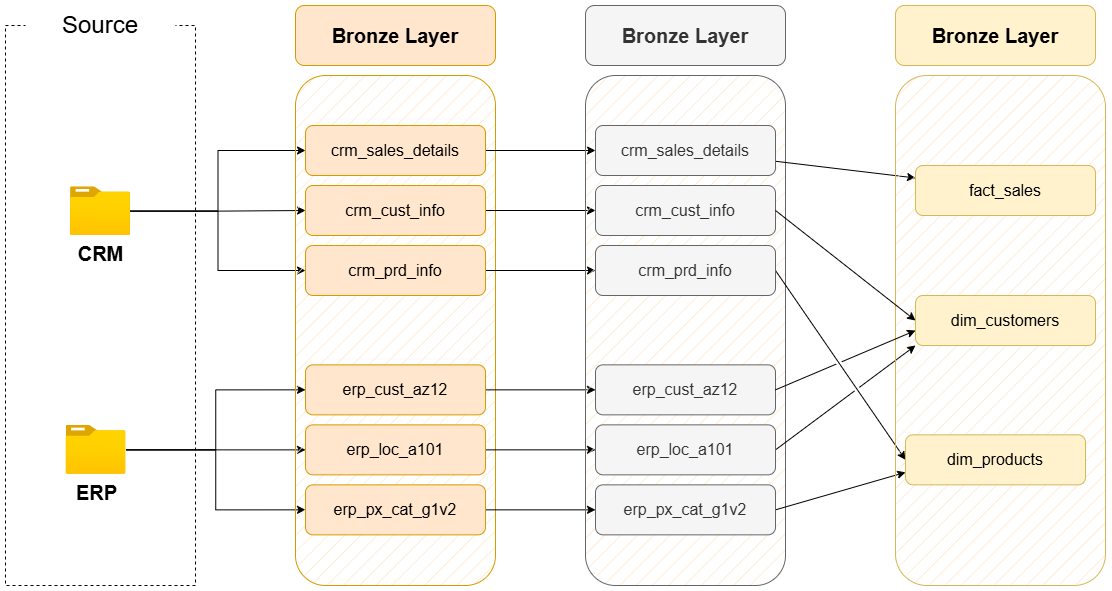

The diagram above was exported from draw.io. Its source (the exported page's mxGraphModel, read from the mxfile embedded in the PNG):
<mxGraphModel dx="1313" dy="711" grid="1" gridSize="10" guides="1" tooltips="1" connect="1" arrows="1" fold="1" page="1" pageScale="1" pageWidth="850" pageHeight="1100" math="0" shadow="0">
  <root>
    <mxCell id="0" />
    <mxCell id="1" parent="0" />
    <mxCell id="SR4lXkgio3CzSkqSdlPg-1" value="" style="rounded=0;whiteSpace=wrap;html=1;fillColor=none;dashed=1;" parent="1" vertex="1">
      <mxGeometry x="210" y="240" width="190" height="560" as="geometry" />
    </mxCell>
    <mxCell id="SR4lXkgio3CzSkqSdlPg-2" value="&lt;font style=&quot;font-size: 24px;&quot;&gt;Source&lt;/font&gt;" style="rounded=0;whiteSpace=wrap;html=1;strokeColor=none;" parent="1" vertex="1">
      <mxGeometry x="230" y="220" width="150" height="40" as="geometry" />
    </mxCell>
    <mxCell id="SR4lXkgio3CzSkqSdlPg-14" style="edgeStyle=orthogonalEdgeStyle;rounded=0;orthogonalLoop=1;jettySize=auto;html=1;entryX=0;entryY=0.5;entryDx=0;entryDy=0;" parent="1" source="SR4lXkgio3CzSkqSdlPg-3" target="SR4lXkgio3CzSkqSdlPg-10" edge="1">
      <mxGeometry relative="1" as="geometry" />
    </mxCell>
    <mxCell id="SR4lXkgio3CzSkqSdlPg-15" style="edgeStyle=orthogonalEdgeStyle;rounded=0;orthogonalLoop=1;jettySize=auto;html=1;entryX=0;entryY=0.5;entryDx=0;entryDy=0;" parent="1" source="SR4lXkgio3CzSkqSdlPg-3" target="SR4lXkgio3CzSkqSdlPg-12" edge="1">
      <mxGeometry relative="1" as="geometry" />
    </mxCell>
    <mxCell id="SR4lXkgio3CzSkqSdlPg-16" style="edgeStyle=orthogonalEdgeStyle;rounded=0;orthogonalLoop=1;jettySize=auto;html=1;entryX=0;entryY=0.5;entryDx=0;entryDy=0;" parent="1" source="SR4lXkgio3CzSkqSdlPg-3" target="SR4lXkgio3CzSkqSdlPg-13" edge="1">
      <mxGeometry relative="1" as="geometry" />
    </mxCell>
    <mxCell id="SR4lXkgio3CzSkqSdlPg-3" value="&lt;font style=&quot;font-size: 20px;&quot;&gt;&lt;b&gt;CRM&lt;/b&gt;&lt;/font&gt;" style="image;aspect=fixed;html=1;points=[];align=center;fontSize=12;image=img/lib/azure2/general/Folder_Blank.svg;" parent="1" vertex="1">
      <mxGeometry x="275" y="401.3" width="60" height="48.7" as="geometry" />
    </mxCell>
    <mxCell id="SR4lXkgio3CzSkqSdlPg-20" style="edgeStyle=orthogonalEdgeStyle;rounded=0;orthogonalLoop=1;jettySize=auto;html=1;entryX=0;entryY=0.5;entryDx=0;entryDy=0;" parent="1" source="SR4lXkgio3CzSkqSdlPg-4" target="SR4lXkgio3CzSkqSdlPg-17" edge="1">
      <mxGeometry relative="1" as="geometry" />
    </mxCell>
    <mxCell id="SR4lXkgio3CzSkqSdlPg-21" style="edgeStyle=orthogonalEdgeStyle;rounded=0;orthogonalLoop=1;jettySize=auto;html=1;" parent="1" source="SR4lXkgio3CzSkqSdlPg-4" target="SR4lXkgio3CzSkqSdlPg-18" edge="1">
      <mxGeometry relative="1" as="geometry" />
    </mxCell>
    <mxCell id="SR4lXkgio3CzSkqSdlPg-22" style="edgeStyle=orthogonalEdgeStyle;rounded=0;orthogonalLoop=1;jettySize=auto;html=1;entryX=0;entryY=0.5;entryDx=0;entryDy=0;" parent="1" source="SR4lXkgio3CzSkqSdlPg-4" target="SR4lXkgio3CzSkqSdlPg-19" edge="1">
      <mxGeometry relative="1" as="geometry" />
    </mxCell>
    <mxCell id="SR4lXkgio3CzSkqSdlPg-4" value="&lt;span style=&quot;font-size: 20px;&quot;&gt;&lt;b&gt;ERP&lt;/b&gt;&lt;/span&gt;&lt;div&gt;&lt;span style=&quot;font-size: 20px;&quot;&gt;&lt;b&gt;&lt;br&gt;&lt;/b&gt;&lt;/span&gt;&lt;/div&gt;" style="image;aspect=fixed;html=1;points=[];align=center;fontSize=12;image=img/lib/azure2/general/Folder_Blank.svg;" parent="1" vertex="1">
      <mxGeometry x="270.5" y="640" width="60" height="48.7" as="geometry" />
    </mxCell>
    <mxCell id="SR4lXkgio3CzSkqSdlPg-7" value="" style="rounded=1;whiteSpace=wrap;html=1;fillColor=#ffe6cc;strokeColor=#d79b00;fillStyle=hatch;" parent="1" vertex="1">
      <mxGeometry x="500" y="290" width="200" height="510" as="geometry" />
    </mxCell>
    <mxCell id="SR4lXkgio3CzSkqSdlPg-9" value="&lt;font style=&quot;font-size: 20px;&quot;&gt;&lt;b&gt;Bronze Layer&lt;/b&gt;&lt;/font&gt;" style="rounded=1;whiteSpace=wrap;html=1;fillColor=#ffe6cc;strokeColor=#d79b00;" parent="1" vertex="1">
      <mxGeometry x="500" y="220" width="200" height="60" as="geometry" />
    </mxCell>
    <mxCell id="Q6r9OU_ZWDhsqvg0XxRY-1" style="edgeStyle=orthogonalEdgeStyle;rounded=0;orthogonalLoop=1;jettySize=auto;html=1;entryX=0;entryY=0.5;entryDx=0;entryDy=0;" edge="1" parent="1" source="SR4lXkgio3CzSkqSdlPg-10" target="LnpZp0CjmBFZS9oCVjr_-3">
      <mxGeometry relative="1" as="geometry" />
    </mxCell>
    <mxCell id="SR4lXkgio3CzSkqSdlPg-10" value="&lt;font style=&quot;font-size: 16px;&quot;&gt;crm_sales_details&lt;/font&gt;" style="rounded=1;whiteSpace=wrap;html=1;fillColor=#ffe6cc;strokeColor=#d79b00;" parent="1" vertex="1">
      <mxGeometry x="510" y="340" width="180" height="50" as="geometry" />
    </mxCell>
    <mxCell id="Q6r9OU_ZWDhsqvg0XxRY-2" style="edgeStyle=orthogonalEdgeStyle;rounded=0;orthogonalLoop=1;jettySize=auto;html=1;" edge="1" parent="1" source="SR4lXkgio3CzSkqSdlPg-12" target="LnpZp0CjmBFZS9oCVjr_-4">
      <mxGeometry relative="1" as="geometry" />
    </mxCell>
    <mxCell id="SR4lXkgio3CzSkqSdlPg-12" value="&lt;font style=&quot;font-size: 16px;&quot;&gt;crm_cust_info&lt;/font&gt;" style="rounded=1;whiteSpace=wrap;html=1;fillColor=#ffe6cc;strokeColor=#d79b00;" parent="1" vertex="1">
      <mxGeometry x="510" y="400" width="180" height="50" as="geometry" />
    </mxCell>
    <mxCell id="Q6r9OU_ZWDhsqvg0XxRY-3" style="edgeStyle=orthogonalEdgeStyle;rounded=0;orthogonalLoop=1;jettySize=auto;html=1;entryX=0;entryY=0.5;entryDx=0;entryDy=0;" edge="1" parent="1" source="SR4lXkgio3CzSkqSdlPg-13" target="LnpZp0CjmBFZS9oCVjr_-5">
      <mxGeometry relative="1" as="geometry" />
    </mxCell>
    <mxCell id="SR4lXkgio3CzSkqSdlPg-13" value="&lt;span style=&quot;font-size: 16px;&quot;&gt;crm_prd_info&lt;/span&gt;" style="rounded=1;whiteSpace=wrap;html=1;fillColor=#ffe6cc;strokeColor=#d79b00;" parent="1" vertex="1">
      <mxGeometry x="510" y="460" width="180" height="50" as="geometry" />
    </mxCell>
    <mxCell id="LnpZp0CjmBFZS9oCVjr_-9" style="edgeStyle=orthogonalEdgeStyle;rounded=0;orthogonalLoop=1;jettySize=auto;html=1;" parent="1" source="SR4lXkgio3CzSkqSdlPg-17" target="LnpZp0CjmBFZS9oCVjr_-6" edge="1">
      <mxGeometry relative="1" as="geometry" />
    </mxCell>
    <mxCell id="SR4lXkgio3CzSkqSdlPg-17" value="&lt;span style=&quot;font-size: 16px;&quot;&gt;erp_cust_az12&lt;/span&gt;" style="rounded=1;whiteSpace=wrap;html=1;fillColor=#ffe6cc;strokeColor=#d79b00;" parent="1" vertex="1">
      <mxGeometry x="510" y="579.35" width="180" height="50" as="geometry" />
    </mxCell>
    <mxCell id="LnpZp0CjmBFZS9oCVjr_-10" style="edgeStyle=orthogonalEdgeStyle;rounded=0;orthogonalLoop=1;jettySize=auto;html=1;" parent="1" source="SR4lXkgio3CzSkqSdlPg-18" target="LnpZp0CjmBFZS9oCVjr_-7" edge="1">
      <mxGeometry relative="1" as="geometry" />
    </mxCell>
    <mxCell id="SR4lXkgio3CzSkqSdlPg-18" value="&lt;span style=&quot;font-size: 16px;&quot;&gt;erp_loc_a101&lt;/span&gt;" style="rounded=1;whiteSpace=wrap;html=1;fillColor=#ffe6cc;strokeColor=#d79b00;" parent="1" vertex="1">
      <mxGeometry x="510" y="639.35" width="180" height="50" as="geometry" />
    </mxCell>
    <mxCell id="LnpZp0CjmBFZS9oCVjr_-11" style="edgeStyle=orthogonalEdgeStyle;rounded=0;orthogonalLoop=1;jettySize=auto;html=1;" parent="1" source="SR4lXkgio3CzSkqSdlPg-19" target="LnpZp0CjmBFZS9oCVjr_-8" edge="1">
      <mxGeometry relative="1" as="geometry" />
    </mxCell>
    <mxCell id="SR4lXkgio3CzSkqSdlPg-19" value="&lt;span style=&quot;font-size: 16px;&quot;&gt;erp_px_cat_g1v2&lt;/span&gt;" style="rounded=1;whiteSpace=wrap;html=1;fillColor=#ffe6cc;strokeColor=#d79b00;" parent="1" vertex="1">
      <mxGeometry x="510" y="699.35" width="180" height="50" as="geometry" />
    </mxCell>
    <mxCell id="LnpZp0CjmBFZS9oCVjr_-1" value="" style="rounded=1;whiteSpace=wrap;html=1;fillColor=#f5f5f5;strokeColor=#666666;fillStyle=hatch;fontColor=#333333;" parent="1" vertex="1">
      <mxGeometry x="790" y="290" width="200" height="510" as="geometry" />
    </mxCell>
    <mxCell id="LnpZp0CjmBFZS9oCVjr_-2" value="&lt;font style=&quot;font-size: 20px;&quot;&gt;&lt;b&gt;Bronze Layer&lt;/b&gt;&lt;/font&gt;" style="rounded=1;whiteSpace=wrap;html=1;fillColor=#f5f5f5;strokeColor=#666666;fontColor=#333333;" parent="1" vertex="1">
      <mxGeometry x="790" y="220" width="200" height="60" as="geometry" />
    </mxCell>
    <mxCell id="Q6r9OU_ZWDhsqvg0XxRY-12" style="rounded=0;orthogonalLoop=1;jettySize=auto;html=1;entryX=0;entryY=0.25;entryDx=0;entryDy=0;" edge="1" parent="1" source="LnpZp0CjmBFZS9oCVjr_-3" target="Q6r9OU_ZWDhsqvg0XxRY-8">
      <mxGeometry relative="1" as="geometry" />
    </mxCell>
    <mxCell id="LnpZp0CjmBFZS9oCVjr_-3" value="&lt;font style=&quot;font-size: 16px;&quot;&gt;crm_sales_details&lt;/font&gt;" style="rounded=1;whiteSpace=wrap;html=1;fillColor=#f5f5f5;strokeColor=#666666;fontColor=#333333;" parent="1" vertex="1">
      <mxGeometry x="800" y="340" width="180" height="50" as="geometry" />
    </mxCell>
    <mxCell id="LnpZp0CjmBFZS9oCVjr_-4" value="&lt;font style=&quot;font-size: 16px;&quot;&gt;crm_cust_info&lt;/font&gt;" style="rounded=1;whiteSpace=wrap;html=1;fillColor=#f5f5f5;strokeColor=#666666;fontColor=#333333;" parent="1" vertex="1">
      <mxGeometry x="800" y="400" width="180" height="50" as="geometry" />
    </mxCell>
    <mxCell id="Q6r9OU_ZWDhsqvg0XxRY-16" style="rounded=0;orthogonalLoop=1;jettySize=auto;html=1;entryX=0;entryY=0.5;entryDx=0;entryDy=0;exitX=1;exitY=0.5;exitDx=0;exitDy=0;jumpStyle=gap;" edge="1" parent="1" source="LnpZp0CjmBFZS9oCVjr_-5" target="Q6r9OU_ZWDhsqvg0XxRY-7">
      <mxGeometry relative="1" as="geometry" />
    </mxCell>
    <mxCell id="LnpZp0CjmBFZS9oCVjr_-5" value="&lt;span style=&quot;font-size: 16px;&quot;&gt;crm_prd_info&lt;/span&gt;" style="rounded=1;whiteSpace=wrap;html=1;fillColor=#f5f5f5;strokeColor=#666666;fontColor=#333333;" parent="1" vertex="1">
      <mxGeometry x="800" y="460" width="180" height="50" as="geometry" />
    </mxCell>
    <mxCell id="LnpZp0CjmBFZS9oCVjr_-6" value="&lt;span style=&quot;font-size: 16px;&quot;&gt;erp_cust_az12&lt;/span&gt;" style="rounded=1;whiteSpace=wrap;html=1;fillColor=#f5f5f5;strokeColor=#666666;fontColor=#333333;" parent="1" vertex="1">
      <mxGeometry x="800" y="579.35" width="180" height="50" as="geometry" />
    </mxCell>
    <mxCell id="Q6r9OU_ZWDhsqvg0XxRY-15" style="rounded=0;orthogonalLoop=1;jettySize=auto;html=1;entryX=0;entryY=1;entryDx=0;entryDy=0;exitX=1;exitY=0.5;exitDx=0;exitDy=0;jumpStyle=gap;" edge="1" parent="1" source="LnpZp0CjmBFZS9oCVjr_-7" target="Q6r9OU_ZWDhsqvg0XxRY-6">
      <mxGeometry relative="1" as="geometry" />
    </mxCell>
    <mxCell id="LnpZp0CjmBFZS9oCVjr_-7" value="&lt;span style=&quot;font-size: 16px;&quot;&gt;erp_loc_a101&lt;/span&gt;" style="rounded=1;whiteSpace=wrap;html=1;fillColor=#f5f5f5;strokeColor=#666666;fontColor=#333333;" parent="1" vertex="1">
      <mxGeometry x="800" y="639.35" width="180" height="50" as="geometry" />
    </mxCell>
    <mxCell id="Q6r9OU_ZWDhsqvg0XxRY-17" style="rounded=0;orthogonalLoop=1;jettySize=auto;html=1;exitX=1;exitY=0.5;exitDx=0;exitDy=0;entryX=0;entryY=0.75;entryDx=0;entryDy=0;jumpStyle=gap;" edge="1" parent="1" source="LnpZp0CjmBFZS9oCVjr_-8" target="Q6r9OU_ZWDhsqvg0XxRY-7">
      <mxGeometry relative="1" as="geometry" />
    </mxCell>
    <mxCell id="LnpZp0CjmBFZS9oCVjr_-8" value="&lt;span style=&quot;font-size: 16px;&quot;&gt;erp_px_cat_g1v2&lt;/span&gt;" style="rounded=1;whiteSpace=wrap;html=1;fillColor=#f5f5f5;strokeColor=#666666;fontColor=#333333;" parent="1" vertex="1">
      <mxGeometry x="800" y="699.35" width="180" height="50" as="geometry" />
    </mxCell>
    <mxCell id="Q6r9OU_ZWDhsqvg0XxRY-4" value="" style="rounded=1;whiteSpace=wrap;html=1;fillColor=#fff2cc;strokeColor=#d6b656;fillStyle=hatch;" vertex="1" parent="1">
      <mxGeometry x="1100" y="290" width="210" height="510" as="geometry" />
    </mxCell>
    <mxCell id="Q6r9OU_ZWDhsqvg0XxRY-5" value="&lt;font style=&quot;font-size: 20px;&quot;&gt;&lt;b&gt;Bronze Layer&lt;/b&gt;&lt;/font&gt;" style="rounded=1;whiteSpace=wrap;html=1;fillColor=#fff2cc;strokeColor=#d6b656;" vertex="1" parent="1">
      <mxGeometry x="1100" y="220" width="200" height="60" as="geometry" />
    </mxCell>
    <mxCell id="Q6r9OU_ZWDhsqvg0XxRY-6" value="&lt;font style=&quot;font-size: 16px;&quot;&gt;dim_customers&lt;/font&gt;" style="rounded=1;whiteSpace=wrap;html=1;fillColor=#fff2cc;strokeColor=#d6b656;" vertex="1" parent="1">
      <mxGeometry x="1120" y="510" width="180" height="50" as="geometry" />
    </mxCell>
    <mxCell id="Q6r9OU_ZWDhsqvg0XxRY-7" value="&lt;font style=&quot;font-size: 16px;&quot;&gt;dim_products&lt;/font&gt;" style="rounded=1;whiteSpace=wrap;html=1;fillColor=#fff2cc;strokeColor=#d6b656;" vertex="1" parent="1">
      <mxGeometry x="1110" y="649.35" width="180" height="50" as="geometry" />
    </mxCell>
    <mxCell id="Q6r9OU_ZWDhsqvg0XxRY-8" value="&lt;span style=&quot;font-size: 16px;&quot;&gt;fact_sales&lt;/span&gt;" style="rounded=1;whiteSpace=wrap;html=1;fillColor=#fff2cc;strokeColor=#d6b656;" vertex="1" parent="1">
      <mxGeometry x="1120" y="380" width="180" height="50" as="geometry" />
    </mxCell>
    <mxCell id="Q6r9OU_ZWDhsqvg0XxRY-13" style="rounded=0;orthogonalLoop=1;jettySize=auto;html=1;entryX=0;entryY=0.5;entryDx=0;entryDy=0;exitX=1;exitY=0.5;exitDx=0;exitDy=0;jumpStyle=gap;" edge="1" parent="1" source="LnpZp0CjmBFZS9oCVjr_-4" target="Q6r9OU_ZWDhsqvg0XxRY-6">
      <mxGeometry relative="1" as="geometry">
        <mxPoint x="990" y="386" as="sourcePoint" />
        <mxPoint x="1130" y="403" as="targetPoint" />
      </mxGeometry>
    </mxCell>
    <mxCell id="Q6r9OU_ZWDhsqvg0XxRY-14" style="rounded=0;orthogonalLoop=1;jettySize=auto;html=1;exitX=1;exitY=0.5;exitDx=0;exitDy=0;jumpStyle=gap;" edge="1" parent="1" source="LnpZp0CjmBFZS9oCVjr_-6">
      <mxGeometry relative="1" as="geometry">
        <mxPoint x="990" y="435" as="sourcePoint" />
        <mxPoint x="1120" y="545" as="targetPoint" />
      </mxGeometry>
    </mxCell>
  </root>
</mxGraphModel>